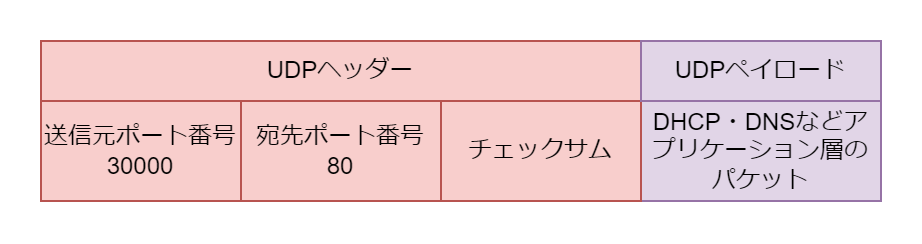

The diagram above was exported from draw.io. Its source (the exported page's mxGraphModel, read from the mxfile embedded in the PNG):
<mxGraphModel dx="1802" dy="530" grid="1" gridSize="10" guides="1" tooltips="1" connect="1" arrows="1" fold="1" page="1" pageScale="1" pageWidth="827" pageHeight="1169" math="0" shadow="0">
  <root>
    <mxCell id="0" />
    <mxCell id="1" parent="0" />
    <mxCell id="2" value="宛先ポート番号&lt;div&gt;80&lt;/div&gt;" style="rounded=0;whiteSpace=wrap;html=1;fillColor=#f8cecc;strokeColor=#b85450;" vertex="1" parent="1">
      <mxGeometry x="-85" y="3080" width="100" height="50" as="geometry" />
    </mxCell>
    <mxCell id="3" value="送信元ポート番号&lt;div&gt;30000&lt;/div&gt;" style="rounded=0;whiteSpace=wrap;html=1;fillColor=#f8cecc;strokeColor=#b85450;" vertex="1" parent="1">
      <mxGeometry x="-185" y="3080" width="100" height="50" as="geometry" />
    </mxCell>
    <mxCell id="4" value="DHCP・DNSなどアプリケーション層のパケット" style="rounded=0;whiteSpace=wrap;html=1;fillColor=#e1d5e7;strokeColor=#9673a6;" vertex="1" parent="1">
      <mxGeometry x="115" y="3080" width="120" height="50" as="geometry" />
    </mxCell>
    <mxCell id="5" value="チェックサム" style="rounded=0;whiteSpace=wrap;html=1;fillColor=#f8cecc;strokeColor=#b85450;" vertex="1" parent="1">
      <mxGeometry x="15" y="3080" width="100" height="50" as="geometry" />
    </mxCell>
    <mxCell id="6" value="UDPヘッダー" style="rounded=0;whiteSpace=wrap;html=1;fillColor=#f8cecc;strokeColor=#b85450;" vertex="1" parent="1">
      <mxGeometry x="-185" y="3050" width="300" height="30" as="geometry" />
    </mxCell>
    <mxCell id="7" value="UDPペイロード" style="rounded=0;whiteSpace=wrap;html=1;fillColor=#e1d5e7;strokeColor=#9673a6;" vertex="1" parent="1">
      <mxGeometry x="115" y="3050" width="120" height="30" as="geometry" />
    </mxCell>
  </root>
</mxGraphModel>